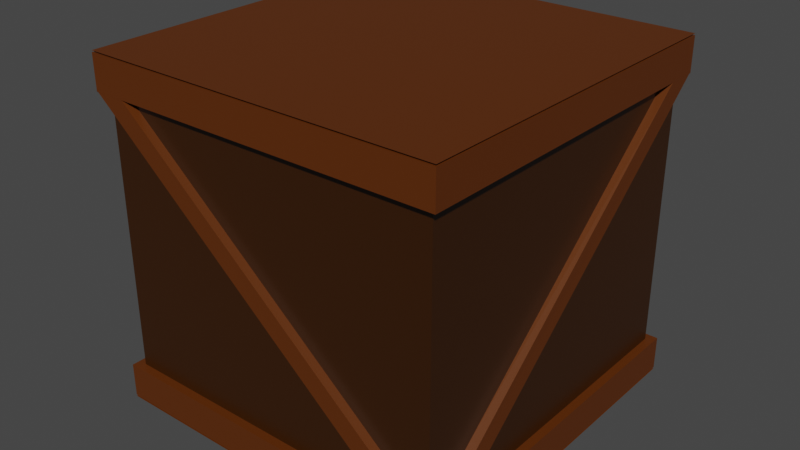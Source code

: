# Source: untitled.blend  (saved by Blender 3.0.42; exported with 4.5.12 LTS)
import bpy
from mathutils import Matrix  # noqa: F401  (used for matrix-valued properties, if any)

bpy.ops.wm.read_factory_settings(use_empty=True)
scene = bpy.context.scene
scene.name = 'Scene'

# ---- collections
col_collection = bpy.data.collections.new('Collection'); scene.collection.children.link(col_collection)
col_top = bpy.data.collections.new('top'); col_collection.children.link(col_top)
col_bottom = bpy.data.collections.new('bottom'); col_collection.children.link(col_bottom)
col_diagonals = bpy.data.collections.new('diagonals'); col_collection.children.link(col_diagonals)

# ---- materials (node trees are filled in below, after node groups)
mat_material = bpy.data.materials.new('Material')
mat_material.alpha_threshold = 0.0
mat_material.use_transparent_shadow = False
mat_material.line_color = (0.0, 0.0, 0.0, 1.0)
mat_material_001 = bpy.data.materials.new('Material.001')
mat_material_001.use_transparent_shadow = False
mat_material_002 = bpy.data.materials.new('Material.002')
mat_material_002.use_transparent_shadow = False

# ---- material node trees
mat_material.use_nodes = True; mat_material.node_tree.nodes.clear()
_N = mat_material.node_tree.nodes; _L = mat_material.node_tree.links
n0 = _N.new('ShaderNodeBsdfPrincipled'); n0.name = 'Principled BSDF'; n0.location = (10, 300)
n0.distribution = 'GGX'
n0.subsurface_method = 'RANDOM_WALK_SKIN'
n0.inputs[0].default_value = (0.03642, 0.01059, 0.0, 1.0)
n0.inputs[2].default_value = 0.4
n0.inputs[3].default_value = 1.45
n0.inputs[27].default_value = (0.0, 0.0, 0.0, 1.0)
n0.inputs[28].default_value = 1.0
n1 = _N.new('ShaderNodeOutputMaterial'); n1.name = 'Material Output'; n1.location = (300, 300)
_L.new(n0.outputs[0], n1.inputs[0])
n1.is_active_output = True
mat_material_001.use_nodes = True; mat_material_001.node_tree.nodes.clear()
_N = mat_material_001.node_tree.nodes; _L = mat_material_001.node_tree.links
n0 = _N.new('ShaderNodeBsdfPrincipled'); n0.name = 'Principled BSDF'; n0.location = (10, 300)
n0.distribution = 'GGX'
n0.subsurface_method = 'RANDOM_WALK_SKIN'
n0.inputs[0].default_value = (0.1071, 0.0247, 0.0, 1.0)
n0.inputs[3].default_value = 1.45
n0.inputs[27].default_value = (0.0, 0.0, 0.0, 1.0)
n0.inputs[28].default_value = 1.0
n1 = _N.new('ShaderNodeOutputMaterial'); n1.name = 'Material Output'; n1.location = (300, 300)
_L.new(n0.outputs[0], n1.inputs[0])
n1.is_active_output = True
mat_material_002.use_nodes = True; mat_material_002.node_tree.nodes.clear()
_N = mat_material_002.node_tree.nodes; _L = mat_material_002.node_tree.links
n0 = _N.new('ShaderNodeBsdfPrincipled'); n0.name = 'Principled BSDF'; n0.location = (10, 300)
n0.distribution = 'GGX'
n0.subsurface_method = 'RANDOM_WALK_SKIN'
n0.inputs[0].default_value = (0.1071, 0.0247, 0.0, 1.0)
n0.inputs[3].default_value = 1.45
n0.inputs[27].default_value = (0.0, 0.0, 0.0, 1.0)
n0.inputs[28].default_value = 1.0
n1 = _N.new('ShaderNodeOutputMaterial'); n1.name = 'Material Output'; n1.location = (300, 300)
_L.new(n0.outputs[0], n1.inputs[0])
n1.is_active_output = True

# ---- world
world_world = bpy.data.worlds.new('World'); scene.world = world_world
world_world.use_nodes = True; world_world.node_tree.nodes.clear()
_N = world_world.node_tree.nodes; _L = world_world.node_tree.links
n0 = _N.new('ShaderNodeOutputWorld'); n0.name = 'World Output'; n0.location = (300, 300)
n1 = _N.new('ShaderNodeBackground'); n1.name = 'Background'; n1.location = (10, 300)
n1.inputs[0].default_value = (0.05088, 0.05088, 0.05088, 1.0)
_L.new(n1.outputs[0], n0.inputs[0])
n0.is_active_output = True
world_world.color = (0.05088, 0.05088, 0.05088)
world_world.use_sun_shadow = False
world_world.sun_shadow_jitter_overblur = 0.0

# ---- meshes
me_cube = bpy.data.meshes.new('Cube')
me_cube.from_pydata([(1.0, 1.0, 1.0), (1.0, 1.0, -1.0), (1.0, -1.0, 1.0), (1.0, -1.0, -1.0), (-1.0, 1.0, 1.0), (-1.0, 1.0, -1.0), (-1.0, -1.0, 1.0), (-1.0, -1.0, -1.0)], [], [(0, 4, 6, 2), (3, 2, 6, 7), (7, 6, 4, 5), (5, 1, 3, 7), (1, 0, 2, 3), (5, 4, 0, 1)])
_uv = me_cube.uv_layers.new(name='UVMap')
_uv.uv.foreach_set('vector', [0.625, 0.5, 0.875, 0.5, 0.875, 0.75, 0.625, 0.75, 0.375, 0.75, 0.625, 0.75, 0.625, 1.0, 0.375, 1.0, 0.375, 0.0, 0.625, 0.0, 0.625, 0.25, 0.375, 0.25, 0.125, 0.5, 0.375, 0.5, 0.375, 0.75, 0.125, 0.75, 0.375, 0.5, 0.625, 0.5, 0.625, 0.75, 0.375, 0.75, 0.375, 0.25, 0.625, 0.25, 0.625, 0.5, 0.375, 0.5])
me_cube.materials.append(mat_material)
me_cube.use_remesh_preserve_volume = False
me_cube.use_remesh_preserve_attributes = False
me_cube.use_mirror_vertex_groups = False
me_cube.update()
me_cube_001 = bpy.data.meshes.new('Cube.001')
me_cube_001.from_pydata([(-1.0, -1.0, -1.0), (-1.0, -1.0, 1.0), (-1.0, 1.0, -1.0), (-1.0, 1.0, 1.0), (1.0, -1.0, -1.0), (1.0, -1.0, 1.0), (1.0, 1.0, -1.0), (1.0, 1.0, 1.0)], [], [(0, 1, 3, 2), (2, 3, 7, 6), (6, 7, 5, 4), (4, 5, 1, 0), (2, 6, 4, 0), (7, 3, 1, 5)])
_uv = me_cube_001.uv_layers.new(name='UVMap')
_uv.uv.foreach_set('vector', [0.375, 0.0, 0.625, 0.0, 0.625, 0.25, 0.375, 0.25, 0.375, 0.25, 0.625, 0.25, 0.625, 0.5, 0.375, 0.5, 0.375, 0.5, 0.625, 0.5, 0.625, 0.75, 0.375, 0.75, 0.375, 0.75, 0.625, 0.75, 0.625, 1.0, 0.375, 1.0, 0.125, 0.5, 0.375, 0.5, 0.375, 0.75, 0.125, 0.75, 0.625, 0.5, 0.875, 0.5, 0.875, 0.75, 0.625, 0.75])
me_cube_001.materials.append(mat_material_001)
me_cube_001.use_remesh_fix_poles = True
me_cube_001.use_remesh_preserve_attributes = False
me_cube_001.update()
me_cube_002 = bpy.data.meshes.new('Cube.002')
me_cube_002.from_pydata([(-1.0, -1.0, -1.0), (-1.0, -1.0, 1.0), (-1.0, 1.0, -1.0), (-1.0, 1.0, 1.0), (1.0, -1.0, -1.0), (1.0, -1.0, 1.0), (1.0, 1.0, -1.0), (1.0, 1.0, 1.0)], [], [(0, 1, 3, 2), (2, 3, 7, 6), (6, 7, 5, 4), (4, 5, 1, 0), (2, 6, 4, 0), (7, 3, 1, 5)])
_uv = me_cube_002.uv_layers.new(name='UVMap')
_uv.uv.foreach_set('vector', [0.375, 0.0, 0.625, 0.0, 0.625, 0.25, 0.375, 0.25, 0.375, 0.25, 0.625, 0.25, 0.625, 0.5, 0.375, 0.5, 0.375, 0.5, 0.625, 0.5, 0.625, 0.75, 0.375, 0.75, 0.375, 0.75, 0.625, 0.75, 0.625, 1.0, 0.375, 1.0, 0.125, 0.5, 0.375, 0.5, 0.375, 0.75, 0.125, 0.75, 0.625, 0.5, 0.875, 0.5, 0.875, 0.75, 0.625, 0.75])
me_cube_002.materials.append(mat_material_001)
me_cube_002.use_remesh_fix_poles = True
me_cube_002.use_remesh_preserve_attributes = False
me_cube_002.update()
me_cube_003 = bpy.data.meshes.new('Cube.003')
me_cube_003.from_pydata([(-1.0, -1.0, -1.0), (-1.0, -1.0, 1.0), (-1.0, 1.0, -1.0), (-1.0, 1.0, 1.0), (1.0, -1.0, -1.0), (1.0, -1.0, 1.0), (1.0, 1.0, -1.0), (1.0, 1.0, 1.0)], [], [(0, 1, 3, 2), (2, 3, 7, 6), (6, 7, 5, 4), (4, 5, 1, 0), (2, 6, 4, 0), (7, 3, 1, 5)])
_uv = me_cube_003.uv_layers.new(name='UVMap')
_uv.uv.foreach_set('vector', [0.375, 0.0, 0.625, 0.0, 0.625, 0.25, 0.375, 0.25, 0.375, 0.25, 0.625, 0.25, 0.625, 0.5, 0.375, 0.5, 0.375, 0.5, 0.625, 0.5, 0.625, 0.75, 0.375, 0.75, 0.375, 0.75, 0.625, 0.75, 0.625, 1.0, 0.375, 1.0, 0.125, 0.5, 0.375, 0.5, 0.375, 0.75, 0.125, 0.75, 0.625, 0.5, 0.875, 0.5, 0.875, 0.75, 0.625, 0.75])
me_cube_003.materials.append(mat_material_001)
me_cube_003.use_remesh_fix_poles = True
me_cube_003.use_remesh_preserve_attributes = False
me_cube_003.update()
me_cube_004 = bpy.data.meshes.new('Cube.004')
me_cube_004.from_pydata([(-1.0, -1.0, -1.0), (-1.0, -1.0, 1.0), (-1.0, 1.0, -1.0), (-1.0, 1.0, 1.0), (1.0, -1.0, -1.0), (1.0, -1.0, 1.0), (1.0, 1.0, -1.0), (1.0, 1.0, 1.0)], [], [(0, 1, 3, 2), (2, 3, 7, 6), (6, 7, 5, 4), (4, 5, 1, 0), (2, 6, 4, 0), (7, 3, 1, 5)])
_uv = me_cube_004.uv_layers.new(name='UVMap')
_uv.uv.foreach_set('vector', [0.375, 0.0, 0.625, 0.0, 0.625, 0.25, 0.375, 0.25, 0.375, 0.25, 0.625, 0.25, 0.625, 0.5, 0.375, 0.5, 0.375, 0.5, 0.625, 0.5, 0.625, 0.75, 0.375, 0.75, 0.375, 0.75, 0.625, 0.75, 0.625, 1.0, 0.375, 1.0, 0.125, 0.5, 0.375, 0.5, 0.375, 0.75, 0.125, 0.75, 0.625, 0.5, 0.875, 0.5, 0.875, 0.75, 0.625, 0.75])
me_cube_004.materials.append(mat_material_001)
me_cube_004.use_remesh_fix_poles = True
me_cube_004.use_remesh_preserve_attributes = False
me_cube_004.update()
me_plane = bpy.data.meshes.new('Plane')
me_plane.from_pydata([(-1.0, -1.0, 0.0), (1.0, -1.0, 0.0), (-1.0, 1.0, 0.0), (1.0, 1.0, 0.0)], [], [(0, 1, 3, 2)])
_uv = me_plane.uv_layers.new(name='UVMap')
_uv.uv.foreach_set('vector', [0.0, 0.0, 1.0, 0.0, 1.0, 1.0, 0.0, 1.0])
me_plane.materials.append(mat_material_001)
me_plane.use_remesh_fix_poles = True
me_plane.use_remesh_preserve_attributes = False
me_plane.update()
me_plane_001 = bpy.data.meshes.new('Plane.001')
me_plane_001.from_pydata([(-1.0, -1.0, 0.0), (1.0, -1.0, 0.0), (-1.0, 1.0, 0.0), (1.0, 1.0, 0.0)], [], [(0, 1, 3, 2)])
_uv = me_plane_001.uv_layers.new(name='UVMap')
_uv.uv.foreach_set('vector', [0.0, 0.0, 1.0, 0.0, 1.0, 1.0, 0.0, 1.0])
me_plane_001.materials.append(mat_material_002)
me_plane_001.use_remesh_fix_poles = True
me_plane_001.use_remesh_preserve_attributes = False
me_plane_001.update()
me_cube_008 = bpy.data.meshes.new('Cube.008')
me_cube_008.from_pydata([(-1.0, -1.0, -1.0), (-1.0, -1.0, 1.0), (-1.0, 1.0, -1.0), (-1.0, 1.0, 1.0), (1.0, -1.0, -1.0), (1.0, -1.0, 1.0), (1.0, 1.0, -1.0), (1.0, 1.0, 1.0)], [], [(0, 1, 3, 2), (2, 3, 7, 6), (6, 7, 5, 4), (4, 5, 1, 0), (2, 6, 4, 0), (7, 3, 1, 5)])
_uv = me_cube_008.uv_layers.new(name='UVMap')
_uv.uv.foreach_set('vector', [0.375, 0.0, 0.625, 0.0, 0.625, 0.25, 0.375, 0.25, 0.375, 0.25, 0.625, 0.25, 0.625, 0.5, 0.375, 0.5, 0.375, 0.5, 0.625, 0.5, 0.625, 0.75, 0.375, 0.75, 0.375, 0.75, 0.625, 0.75, 0.625, 1.0, 0.375, 1.0, 0.125, 0.5, 0.375, 0.5, 0.375, 0.75, 0.125, 0.75, 0.625, 0.5, 0.875, 0.5, 0.875, 0.75, 0.625, 0.75])
me_cube_008.materials.append(mat_material_001)
me_cube_008.use_remesh_fix_poles = True
me_cube_008.use_remesh_preserve_attributes = False
me_cube_008.update()
me_cube_007 = bpy.data.meshes.new('Cube.007')
me_cube_007.from_pydata([(-1.0, -1.0, -1.0), (-1.0, -1.0, 1.0), (-1.0, 1.0, -1.0), (-1.0, 1.0, 1.0), (1.0, -1.0, -1.0), (1.0, -1.0, 1.0), (1.0, 1.0, -1.0), (1.0, 1.0, 1.0)], [], [(0, 1, 3, 2), (2, 3, 7, 6), (6, 7, 5, 4), (4, 5, 1, 0), (2, 6, 4, 0), (7, 3, 1, 5)])
_uv = me_cube_007.uv_layers.new(name='UVMap')
_uv.uv.foreach_set('vector', [0.375, 0.0, 0.625, 0.0, 0.625, 0.25, 0.375, 0.25, 0.375, 0.25, 0.625, 0.25, 0.625, 0.5, 0.375, 0.5, 0.375, 0.5, 0.625, 0.5, 0.625, 0.75, 0.375, 0.75, 0.375, 0.75, 0.625, 0.75, 0.625, 1.0, 0.375, 1.0, 0.125, 0.5, 0.375, 0.5, 0.375, 0.75, 0.125, 0.75, 0.625, 0.5, 0.875, 0.5, 0.875, 0.75, 0.625, 0.75])
me_cube_007.materials.append(mat_material_001)
me_cube_007.use_remesh_fix_poles = True
me_cube_007.use_remesh_preserve_attributes = False
me_cube_007.update()
me_cube_006 = bpy.data.meshes.new('Cube.006')
me_cube_006.from_pydata([(-1.0, -1.0, -1.0), (-1.0, -1.0, 1.0), (-1.0, 1.0, -1.0), (-1.0, 1.0, 1.0), (1.0, -1.0, -1.0), (1.0, -1.0, 1.0), (1.0, 1.0, -1.0), (1.0, 1.0, 1.0)], [], [(0, 1, 3, 2), (2, 3, 7, 6), (6, 7, 5, 4), (4, 5, 1, 0), (2, 6, 4, 0), (7, 3, 1, 5)])
_uv = me_cube_006.uv_layers.new(name='UVMap')
_uv.uv.foreach_set('vector', [0.375, 0.0, 0.625, 0.0, 0.625, 0.25, 0.375, 0.25, 0.375, 0.25, 0.625, 0.25, 0.625, 0.5, 0.375, 0.5, 0.375, 0.5, 0.625, 0.5, 0.625, 0.75, 0.375, 0.75, 0.375, 0.75, 0.625, 0.75, 0.625, 1.0, 0.375, 1.0, 0.125, 0.5, 0.375, 0.5, 0.375, 0.75, 0.125, 0.75, 0.625, 0.5, 0.875, 0.5, 0.875, 0.75, 0.625, 0.75])
me_cube_006.materials.append(mat_material_001)
me_cube_006.use_remesh_fix_poles = True
me_cube_006.use_remesh_preserve_attributes = False
me_cube_006.update()
me_cube_005 = bpy.data.meshes.new('Cube.005')
me_cube_005.from_pydata([(-1.0, -1.0, -1.0), (-1.0, -1.0, 1.0), (-1.0, 1.0, -1.0), (-1.0, 1.0, 1.0), (1.0, -1.0, -1.0), (1.0, -1.0, 1.0), (1.0, 1.0, -1.0), (1.0, 1.0, 1.0)], [], [(0, 1, 3, 2), (2, 3, 7, 6), (6, 7, 5, 4), (4, 5, 1, 0), (2, 6, 4, 0), (7, 3, 1, 5)])
_uv = me_cube_005.uv_layers.new(name='UVMap')
_uv.uv.foreach_set('vector', [0.375, 0.0, 0.625, 0.0, 0.625, 0.25, 0.375, 0.25, 0.375, 0.25, 0.625, 0.25, 0.625, 0.5, 0.375, 0.5, 0.375, 0.5, 0.625, 0.5, 0.625, 0.75, 0.375, 0.75, 0.375, 0.75, 0.625, 0.75, 0.625, 1.0, 0.375, 1.0, 0.125, 0.5, 0.375, 0.5, 0.375, 0.75, 0.125, 0.75, 0.625, 0.5, 0.875, 0.5, 0.875, 0.75, 0.625, 0.75])
me_cube_005.materials.append(mat_material_001)
me_cube_005.use_remesh_fix_poles = True
me_cube_005.use_remesh_preserve_attributes = False
me_cube_005.update()
me_cube_010 = bpy.data.meshes.new('Cube.010')
me_cube_010.from_pydata([(-1.0, -0.9975, -1.137), (-1.0, -0.8991, -0.2985), (-1.0, 0.8936, 0.2825), (-0.8935, 0.9978, 1.143), (1.0, -0.9975, -1.137), (1.0, -0.8991, -0.2985), (1.0, 0.8936, 0.2825), (1.387, 0.995, 1.168)], [], [(0, 1, 3, 2), (2, 3, 7, 6), (6, 7, 5, 4), (4, 5, 1, 0), (2, 6, 4, 0), (7, 3, 1, 5)])
_uv = me_cube_010.uv_layers.new(name='UVMap')
_uv.uv.foreach_set('vector', [0.375, 0.0, 0.625, 0.0, 0.625, 0.25, 0.375, 0.25, 0.375, 0.25, 0.625, 0.25, 0.625, 0.5, 0.375, 0.5, 0.375, 0.5, 0.625, 0.5, 0.625, 0.75, 0.375, 0.75, 0.375, 0.75, 0.625, 0.75, 0.625, 1.0, 0.375, 1.0, 0.125, 0.5, 0.375, 0.5, 0.375, 0.75, 0.125, 0.75, 0.625, 0.5, 0.875, 0.5, 0.875, 0.75, 0.625, 0.75])
me_cube_010.materials.append(mat_material_001)
me_cube_010.use_remesh_fix_poles = True
me_cube_010.use_remesh_preserve_attributes = False
me_cube_010.update()
me_cube_011 = bpy.data.meshes.new('Cube.011')
me_cube_011.from_pydata([(-1.0, -0.9982, -1.18), (-1.0, -0.8967, -0.2876), (-1.0, 0.8949, 0.2521), (-0.9376, 0.9973, 1.159), (1.0, -0.9982, -1.18), (1.0, -0.8967, -0.2876), (1.0, 0.8949, 0.2521), (1.387, 0.9962, 1.169)], [], [(0, 1, 3, 2), (2, 3, 7, 6), (6, 7, 5, 4), (4, 5, 1, 0), (2, 6, 4, 0), (7, 3, 1, 5)])
_uv = me_cube_011.uv_layers.new(name='UVMap')
_uv.uv.foreach_set('vector', [0.375, 0.0, 0.625, 0.0, 0.625, 0.25, 0.375, 0.25, 0.375, 0.25, 0.625, 0.25, 0.625, 0.5, 0.375, 0.5, 0.375, 0.5, 0.625, 0.5, 0.625, 0.75, 0.375, 0.75, 0.375, 0.75, 0.625, 0.75, 0.625, 1.0, 0.375, 1.0, 0.125, 0.5, 0.375, 0.5, 0.375, 0.75, 0.125, 0.75, 0.625, 0.5, 0.875, 0.5, 0.875, 0.75, 0.625, 0.75])
me_cube_011.materials.append(mat_material_001)
me_cube_011.use_remesh_fix_poles = True
me_cube_011.use_remesh_preserve_attributes = False
me_cube_011.update()
me_cube_013 = bpy.data.meshes.new('Cube.013')
me_cube_013.from_pydata([(-1.0, -0.9983, -1.177), (-1.0, -0.8983, -0.3018), (-1.0, 0.8944, 0.2618), (-0.6132, 0.9983, 1.161), (1.0, -0.9983, -1.177), (1.0, -0.8983, -0.3018), (1.0, 0.8944, 0.2618), (1.387, 0.9983, 1.161)], [], [(0, 1, 3, 2), (2, 3, 7, 6), (6, 7, 5, 4), (4, 5, 1, 0), (2, 6, 4, 0), (7, 3, 1, 5)])
_uv = me_cube_013.uv_layers.new(name='UVMap')
_uv.uv.foreach_set('vector', [0.375, 0.0, 0.625, 0.0, 0.625, 0.25, 0.375, 0.25, 0.375, 0.25, 0.625, 0.25, 0.625, 0.5, 0.375, 0.5, 0.375, 0.5, 0.625, 0.5, 0.625, 0.75, 0.375, 0.75, 0.375, 0.75, 0.625, 0.75, 0.625, 1.0, 0.375, 1.0, 0.125, 0.5, 0.375, 0.5, 0.375, 0.75, 0.125, 0.75, 0.625, 0.5, 0.875, 0.5, 0.875, 0.75, 0.625, 0.75])
me_cube_013.materials.append(mat_material_001)
me_cube_013.use_remesh_fix_poles = True
me_cube_013.use_remesh_preserve_attributes = False
me_cube_013.update()
me_cube_012 = bpy.data.meshes.new('Cube.012')
me_cube_012.from_pydata([(-1.0, -0.9974, -1.143), (-1.0, -0.8987, -0.2821), (-1.0, 0.8973, 0.2993), (-1.019, 0.9975, 1.171), (1.0, -0.9974, -1.143), (1.0, -0.8987, -0.2821), (1.0, 0.8973, 0.2993), (1.046, 0.9979, 1.168)], [], [(0, 1, 3, 2), (2, 3, 7, 6), (6, 7, 5, 4), (4, 5, 1, 0), (2, 6, 4, 0), (7, 3, 1, 5)])
_uv = me_cube_012.uv_layers.new(name='UVMap')
_uv.uv.foreach_set('vector', [0.375, 0.0, 0.625, 0.0, 0.625, 0.25, 0.375, 0.25, 0.375, 0.25, 0.625, 0.25, 0.625, 0.5, 0.375, 0.5, 0.375, 0.5, 0.625, 0.5, 0.625, 0.75, 0.375, 0.75, 0.375, 0.75, 0.625, 0.75, 0.625, 1.0, 0.375, 1.0, 0.125, 0.5, 0.375, 0.5, 0.375, 0.75, 0.125, 0.75, 0.625, 0.5, 0.875, 0.5, 0.875, 0.75, 0.625, 0.75])
me_cube_012.materials.append(mat_material_001)
me_cube_012.use_remesh_fix_poles = True
me_cube_012.use_remesh_preserve_attributes = False
me_cube_012.update()

# ---- objects
ob_cube = bpy.data.objects.new('Cube', me_cube)
ob_cube_001 = bpy.data.objects.new('Cube.001', me_cube_001)
ob_cube_002 = bpy.data.objects.new('Cube.002', me_cube_002)
ob_cube_003 = bpy.data.objects.new('Cube.003', me_cube_003)
ob_cube_004 = bpy.data.objects.new('Cube.004', me_cube_004)
ob_plane = bpy.data.objects.new('Plane', me_plane)
ob_plane_001 = bpy.data.objects.new('Plane.001', me_plane_001)
ob_cube_008 = bpy.data.objects.new('Cube.008', me_cube_008)
ob_cube_007 = bpy.data.objects.new('Cube.007', me_cube_007)
ob_cube_006 = bpy.data.objects.new('Cube.006', me_cube_006)
ob_cube_005 = bpy.data.objects.new('Cube.005', me_cube_005)
ob_cube_009 = bpy.data.objects.new('Cube.009', me_cube_010)
ob_cube_010 = bpy.data.objects.new('Cube.010', me_cube_011)
ob_cube_012 = bpy.data.objects.new('Cube.012', me_cube_013)
ob_cube_011 = bpy.data.objects.new('Cube.011', me_cube_012)

# ---- transforms, parenting, visibility, modifiers, constraints
ob_cube.location = (0.0, 0.0, 0.0)
ob_cube.scale = (10.0, 10.0, 10.0)
ob_cube.lock_rotations_4d = False
ob_cube.empty_display_type = 'ARROWS'
ob_cube.lineart.crease_threshold = 0.0
ob_cube_001.location = (10.25, 0.0, 9.0)
ob_cube_001.scale = (0.25, 10.0, 1.0)
ob_cube_002.location = (-10.25, 0.0, 9.0)
ob_cube_002.scale = (0.25, 10.0, 1.0)
ob_cube_003.location = (-0.002052, -10.25, 9.0)
ob_cube_003.rotation_euler = (0.0, -0.0, 1.571)
ob_cube_003.scale = (0.25, 10.5, 1.0)
ob_cube_004.location = (0.002052, 10.25, 9.0)
ob_cube_004.rotation_euler = (0.0, -0.0, 1.571)
ob_cube_004.scale = (0.25, 10.5, 1.0)
ob_plane.location = (0.0, 0.0, 10.1)
ob_plane.scale = (10.5, 10.5, 1.0)
ob_plane_001.location = (0.0, 0.0, -10.1)
ob_plane_001.scale = (10.5, 10.5, 1.0)
ob_cube_008.location = (10.25, 0.0, -9.0)
ob_cube_008.scale = (0.25, 10.0, 1.0)
ob_cube_007.location = (-10.25, 0.0, -9.0)
ob_cube_007.scale = (0.25, 10.0, 1.0)
ob_cube_006.location = (-0.002052, -10.25, -9.0)
ob_cube_006.rotation_euler = (0.0, -0.0, 1.571)
ob_cube_006.scale = (0.25, 10.5, 1.0)
ob_cube_005.location = (0.002052, 10.25, -9.0)
ob_cube_005.rotation_euler = (0.0, -0.0, 1.571)
ob_cube_005.scale = (0.25, 10.5, 1.0)
ob_cube_009.location = (10.25, 0.0, 0.0)
ob_cube_009.rotation_euler = (-0.7854, 0.0, 3.142)
ob_cube_009.scale = (0.25, 13.1, 1.5)
ob_cube_010.location = (-10.25, 0.0, 0.0)
ob_cube_010.rotation_euler = (-0.7854, 0.0, 0.0)
ob_cube_010.scale = (0.25, 13.1, 1.5)
ob_cube_012.location = (0.004919, 10.15, 0.0)
ob_cube_012.rotation_euler = (-0.7854, -0.0, 1.571)
ob_cube_012.scale = (0.25, 13.1, 1.5)
ob_cube_011.location = (0.0, -10.25, 0.0)
ob_cube_011.rotation_euler = (-0.7854, -0.0, -1.571)
ob_cube_011.scale = (0.25, 13.1, 1.5)

# ---- collection membership
col_collection.objects.link(ob_cube)
col_top.objects.link(ob_cube_001)
col_top.objects.link(ob_cube_002)
col_top.objects.link(ob_cube_003)
col_top.objects.link(ob_cube_004)
col_top.objects.link(ob_plane)
col_top.objects.link(ob_plane_001)
col_bottom.objects.link(ob_cube_008)
col_bottom.objects.link(ob_cube_007)
col_bottom.objects.link(ob_cube_006)
col_bottom.objects.link(ob_cube_005)
col_diagonals.objects.link(ob_cube_009)
col_diagonals.objects.link(ob_cube_010)
col_diagonals.objects.link(ob_cube_012)
col_diagonals.objects.link(ob_cube_011)

# ---- scene / render settings (as saved in the file)
scene.frame_start = 1; scene.frame_end = 250; scene.frame_set(199)
scene.render.engine = 'BLENDER_EEVEE_NEXT'
scene.cycles.sampling_pattern = 'TABULATED_SOBOL'
scene.cycles.use_light_tree = False
scene.view_settings.view_transform = 'Filmic'
bpy.context.view_layer.update()

# ---- added for rendering (the .blend has no active camera and no usable light): camera, sun
cam_auto = bpy.data.cameras.new('AutoCamera')
cam_auto.lens = 50.0
cam_auto.sensor_width = 36.0
cam_auto.clip_end = 1000.0
ob_auto_camera = bpy.data.objects.new('AutoCamera', cam_auto)
scene.collection.objects.link(ob_auto_camera)
ob_auto_camera.location = (33.6531, -40.3885, 26.9178)
ob_auto_camera.rotation_euler = (1.09748, -7.21219e-08, 0.694738)
scene.camera = ob_auto_camera
light_auto_sun = bpy.data.lights.new('AutoSun', 'SUN')
light_auto_sun.energy = 3.0
light_auto_sun.angle = 0.0523599
ob_auto_sun = bpy.data.objects.new('AutoSun', light_auto_sun)
scene.collection.objects.link(ob_auto_sun)
ob_auto_sun.rotation_euler = (0.872665, 0.174533, 0.523599)
bpy.context.view_layer.update()
